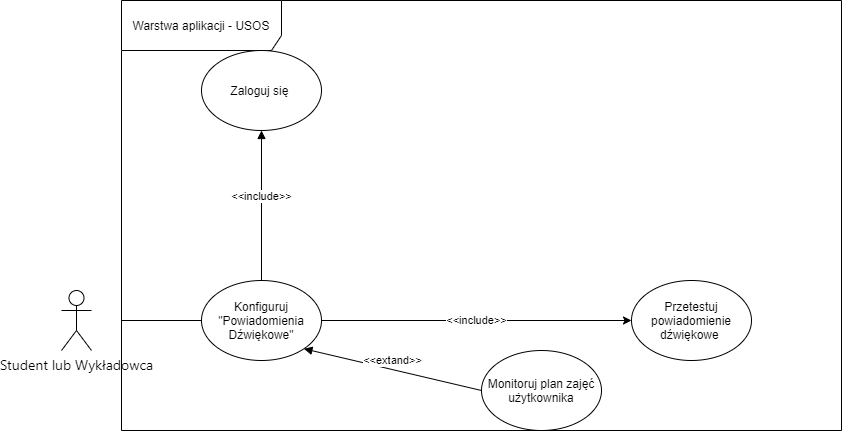

The diagram above was exported from draw.io. Its source (the exported page's mxGraphModel, read from the mxfile embedded in the PNG):
<mxGraphModel dx="2255" dy="806" grid="1" gridSize="10" guides="1" tooltips="1" connect="1" arrows="1" fold="1" page="1" pageScale="1" pageWidth="1169" pageHeight="827" math="0" shadow="0">
  <root>
    <mxCell id="0" />
    <mxCell id="1" parent="0" />
    <mxCell id="tgEorG8iYPCTrddeLO_E-2" value="&lt;span style=&quot;font-family: &amp;#34;helvetica neue&amp;#34; , &amp;#34;segoe ui&amp;#34; , &amp;#34;helvetica&amp;#34; , &amp;#34;arial&amp;#34; , sans-serif ; font-size: 14px ; background-color: rgb(255 , 255 , 255)&quot;&gt;Student lub Wykładowca&lt;br&gt;&lt;/span&gt;" style="shape=umlActor;verticalLabelPosition=bottom;verticalAlign=top;html=1;outlineConnect=0;align=center;" parent="1" vertex="1">
      <mxGeometry x="50" y="340" width="30" height="60" as="geometry" />
    </mxCell>
    <mxCell id="YbNuPJgB6EZxegxbtdhj-5" value="Przetestuj powiadomienie dźwiękowe&amp;nbsp;" style="ellipse;whiteSpace=wrap;html=1;" parent="1" vertex="1">
      <mxGeometry x="620" y="330" width="120" height="80" as="geometry" />
    </mxCell>
    <mxCell id="YbNuPJgB6EZxegxbtdhj-6" value="Konfiguruj &quot;Powiadomienia Dźwiękowe&quot;" style="ellipse;whiteSpace=wrap;html=1;" parent="1" vertex="1">
      <mxGeometry x="190" y="330" width="120" height="80" as="geometry" />
    </mxCell>
    <mxCell id="YbNuPJgB6EZxegxbtdhj-8" value="&amp;lt;&amp;lt;include&amp;gt;&amp;gt;" style="endArrow=classic;html=1;exitX=1;exitY=0.5;exitDx=0;exitDy=0;entryX=0;entryY=0.5;entryDx=0;entryDy=0;" parent="1" source="YbNuPJgB6EZxegxbtdhj-6" target="YbNuPJgB6EZxegxbtdhj-5" edge="1">
      <mxGeometry width="50" height="50" relative="1" as="geometry">
        <mxPoint x="380" y="460" as="sourcePoint" />
        <mxPoint x="430" y="410" as="targetPoint" />
      </mxGeometry>
    </mxCell>
    <mxCell id="YbNuPJgB6EZxegxbtdhj-9" value="" style="endArrow=none;html=1;entryX=0;entryY=0.5;entryDx=0;entryDy=0;" parent="1" target="YbNuPJgB6EZxegxbtdhj-6" edge="1">
      <mxGeometry width="50" height="50" relative="1" as="geometry">
        <mxPoint x="110" y="370" as="sourcePoint" />
        <mxPoint x="430" y="410" as="targetPoint" />
      </mxGeometry>
    </mxCell>
    <mxCell id="YbNuPJgB6EZxegxbtdhj-12" value="Monitoruj plan zajęć użytkownika" style="ellipse;whiteSpace=wrap;html=1;" parent="1" vertex="1">
      <mxGeometry x="470" y="400" width="120" height="80" as="geometry" />
    </mxCell>
    <mxCell id="YbNuPJgB6EZxegxbtdhj-17" value="Warstwa aplikacji - USOS" style="shape=umlFrame;whiteSpace=wrap;html=1;width=160;height=50;" parent="1" vertex="1">
      <mxGeometry x="110" y="50" width="720" height="430" as="geometry" />
    </mxCell>
    <mxCell id="Lvx2bazlzv5EVd6uoMXD-3" value="Zaloguj się&amp;nbsp;" style="ellipse;whiteSpace=wrap;html=1;" parent="1" vertex="1">
      <mxGeometry x="190" y="100" width="120" height="80" as="geometry" />
    </mxCell>
    <mxCell id="Lvx2bazlzv5EVd6uoMXD-4" value="&amp;lt;&amp;lt;include&amp;gt;&amp;gt;" style="html=1;verticalAlign=bottom;endArrow=block;entryX=0.5;entryY=1;entryDx=0;entryDy=0;" parent="1" source="YbNuPJgB6EZxegxbtdhj-6" target="Lvx2bazlzv5EVd6uoMXD-3" edge="1">
      <mxGeometry width="80" relative="1" as="geometry">
        <mxPoint x="350" y="230" as="sourcePoint" />
        <mxPoint x="370" y="260" as="targetPoint" />
      </mxGeometry>
    </mxCell>
    <mxCell id="Lvx2bazlzv5EVd6uoMXD-6" value="&amp;lt;&amp;lt;extand&amp;gt;&amp;gt;" style="html=1;verticalAlign=bottom;endArrow=block;exitX=0;exitY=0.5;exitDx=0;exitDy=0;entryX=1;entryY=1;entryDx=0;entryDy=0;" parent="1" source="YbNuPJgB6EZxegxbtdhj-12" target="YbNuPJgB6EZxegxbtdhj-6" edge="1">
      <mxGeometry width="80" relative="1" as="geometry">
        <mxPoint x="380" y="460" as="sourcePoint" />
        <mxPoint x="400" y="530" as="targetPoint" />
      </mxGeometry>
    </mxCell>
  </root>
</mxGraphModel>